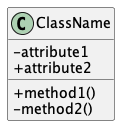

The diagram above was rendered by PlantUML. Its source (embedded in the PNG):
@startuml
skinparam classAttributeIconSize 0

class ClassName {
  - attribute1
  + attribute2
  + method1()
  - method2()
}
@enduml